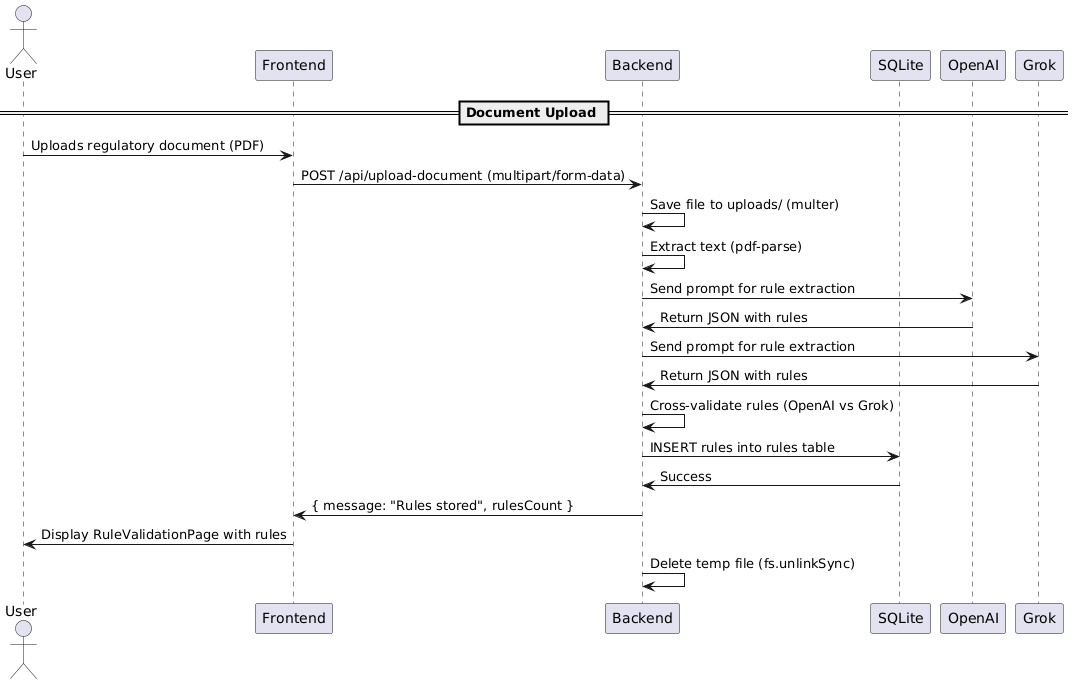

The diagram above was rendered by PlantUML. Its source (embedded in the PNG):
@startuml
actor User
participant "Frontend" as FE
participant "Backend" as BE
participant "SQLite" as DB
participant "OpenAI" as OAI
participant "Grok" as GRK

== Document Upload ==
User -> FE: Uploads regulatory document (PDF)
FE -> BE: POST /api/upload-document (multipart/form-data)
BE -> BE: Save file to uploads/ (multer)
BE -> BE: Extract text (pdf-parse)
BE -> OAI: Send prompt for rule extraction
OAI -> BE: Return JSON with rules
BE -> GRK: Send prompt for rule extraction
GRK -> BE: Return JSON with rules
BE -> BE: Cross-validate rules (OpenAI vs Grok)
BE -> DB: INSERT rules into rules table
DB -> BE: Success
BE -> FE: { message: "Rules stored", rulesCount }
FE -> User: Display RuleValidationPage with rules
BE -> BE: Delete temp file (fs.unlinkSync)
@enduml